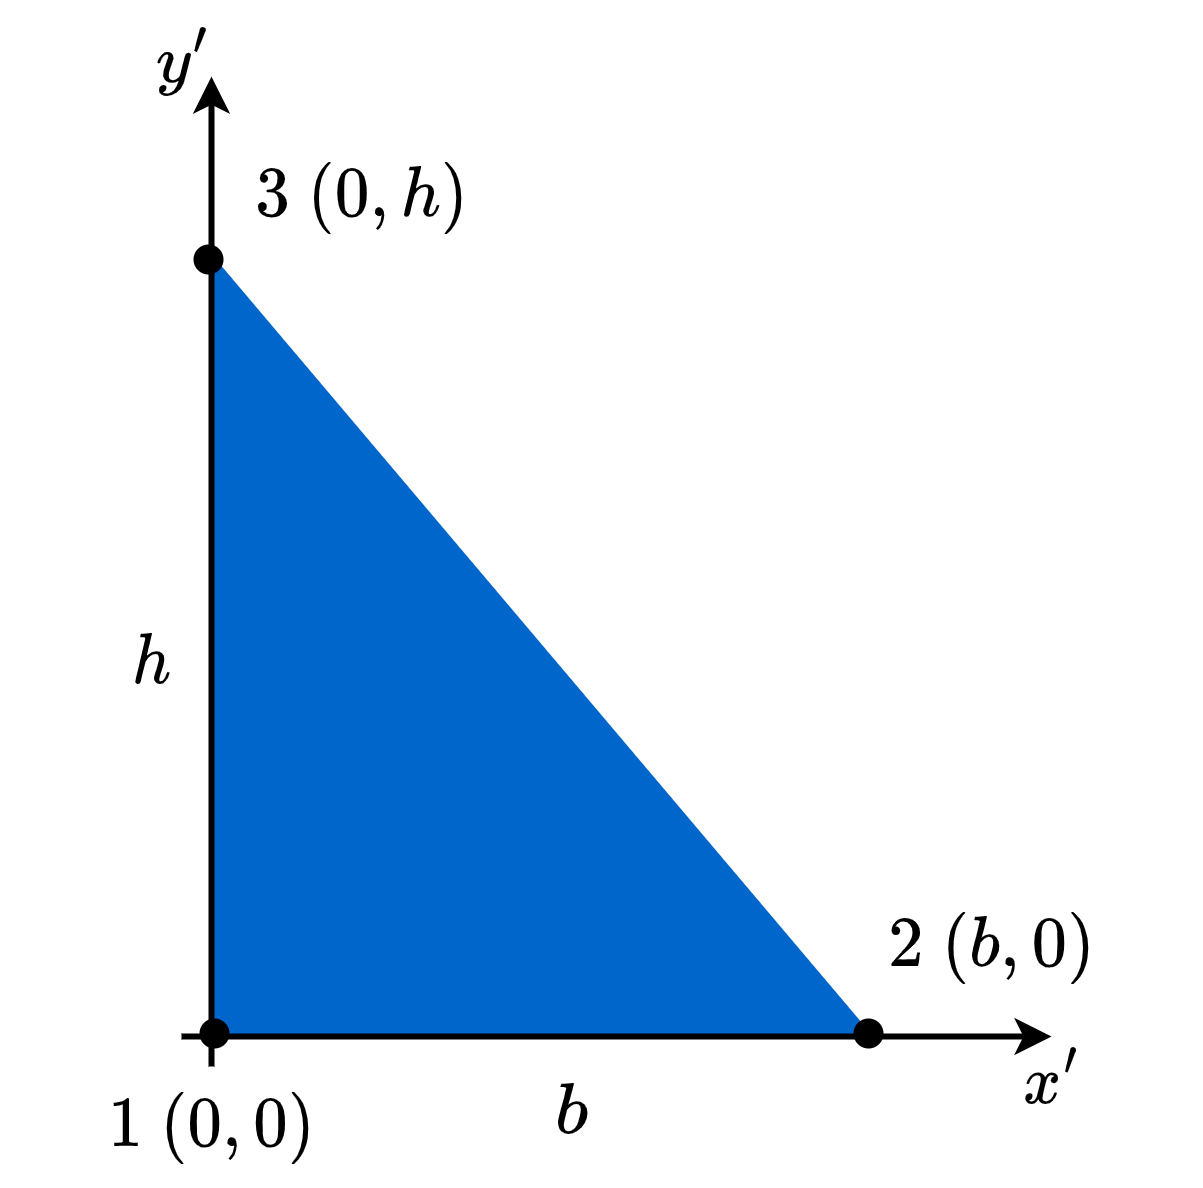

The diagram above was exported from draw.io. Its source (the exported page's mxGraphModel, read from the mxfile embedded in the PNG):
<mxGraphModel dx="569" dy="588" grid="1" gridSize="10" guides="0" tooltips="1" connect="1" arrows="1" fold="1" page="1" pageScale="1" pageWidth="850" pageHeight="1100" background="#ffffff" math="1" shadow="0">
  <root>
    <mxCell id="0" />
    <mxCell id="1" parent="0" />
    <mxCell id="27" value="" style="verticalLabelPosition=bottom;verticalAlign=top;html=1;shape=mxgraph.basic.orthogonal_triangle;fillColor=#0066CC;strokeColor=#0066CC;" vertex="1" parent="1">
      <mxGeometry x="120" y="100" width="220" height="260" as="geometry" />
    </mxCell>
    <mxCell id="FP7jpx0fdu8a0f5DJZq3-14" value="" style="endArrow=classic;html=1;rounded=0;strokeColor=#000000;strokeWidth=2;fontColor=#000000;" parent="1" edge="1">
      <mxGeometry width="50" height="50" relative="1" as="geometry">
        <mxPoint x="110" y="360" as="sourcePoint" />
        <mxPoint x="400" y="360" as="targetPoint" />
      </mxGeometry>
    </mxCell>
    <mxCell id="FP7jpx0fdu8a0f5DJZq3-15" value="" style="endArrow=classic;html=1;rounded=0;strokeColor=#000000;strokeWidth=2;fontColor=#000000;endFill=1;" parent="1" edge="1">
      <mxGeometry width="50" height="50" relative="1" as="geometry">
        <mxPoint x="120" y="370" as="sourcePoint" />
        <mxPoint x="120" y="40" as="targetPoint" />
      </mxGeometry>
    </mxCell>
    <mxCell id="FP7jpx0fdu8a0f5DJZq3-16" value="$$x'$$" style="text;html=1;align=center;verticalAlign=middle;resizable=0;points=[];autosize=1;strokeColor=none;fillColor=none;fontColor=#000000;rounded=0;fontSize=20;" parent="1" vertex="1">
      <mxGeometry x="360" y="355" width="80" height="40" as="geometry" />
    </mxCell>
    <mxCell id="FP7jpx0fdu8a0f5DJZq3-32" value="$$y'$$" style="text;html=1;align=center;verticalAlign=middle;resizable=0;points=[];autosize=1;strokeColor=none;fillColor=none;fontColor=#000000;rounded=0;fontSize=20;" parent="1" vertex="1">
      <mxGeometry x="70" y="15" width="80" height="40" as="geometry" />
    </mxCell>
    <mxCell id="28" value="$$b$$" style="text;html=1;align=center;verticalAlign=middle;resizable=0;points=[];autosize=1;strokeColor=none;fillColor=none;fontColor=#000000;rounded=0;fontSize=20;" vertex="1" parent="1">
      <mxGeometry x="200" y="365" width="80" height="40" as="geometry" />
    </mxCell>
    <mxCell id="29" value="$$h$$" style="text;html=1;align=center;verticalAlign=middle;resizable=0;points=[];autosize=1;strokeColor=none;fillColor=none;fontColor=#000000;rounded=0;fontSize=20;" vertex="1" parent="1">
      <mxGeometry x="60" y="215" width="80" height="40" as="geometry" />
    </mxCell>
    <mxCell id="30" value="$$1 \ (0,0) $$" style="text;html=1;align=center;verticalAlign=middle;resizable=0;points=[];autosize=1;strokeColor=none;fillColor=none;fontColor=#000000;rounded=0;fontSize=20;" vertex="1" parent="1">
      <mxGeometry x="50" y="370" width="140" height="40" as="geometry" />
    </mxCell>
    <mxCell id="31" value="$$3 \ (0,h) $$" style="text;html=1;align=center;verticalAlign=middle;resizable=0;points=[];autosize=1;strokeColor=none;fillColor=none;fontColor=#000000;rounded=0;fontSize=20;" vertex="1" parent="1">
      <mxGeometry x="100" y="60" width="140" height="40" as="geometry" />
    </mxCell>
    <mxCell id="32" value="$$2 \ (b,0) $$" style="text;html=1;align=center;verticalAlign=middle;resizable=0;points=[];autosize=1;strokeColor=none;fillColor=none;fontColor=#000000;rounded=0;fontSize=20;" vertex="1" parent="1">
      <mxGeometry x="310" y="310" width="140" height="40" as="geometry" />
    </mxCell>
    <mxCell id="33" value="" style="shape=ellipse;fillColor=#000000;strokeColor=none;html=1;sketch=0;fontSize=20;" vertex="1" parent="1">
      <mxGeometry x="114" y="96" width="10" height="10" as="geometry" />
    </mxCell>
    <mxCell id="34" value="" style="shape=ellipse;fillColor=#000000;strokeColor=none;html=1;sketch=0;fontSize=20;" vertex="1" parent="1">
      <mxGeometry x="334" y="354" width="10" height="10" as="geometry" />
    </mxCell>
    <mxCell id="35" value="" style="shape=ellipse;fillColor=#000000;strokeColor=none;html=1;sketch=0;fontSize=20;" vertex="1" parent="1">
      <mxGeometry x="116" y="354" width="10" height="10" as="geometry" />
    </mxCell>
  </root>
</mxGraphModel>